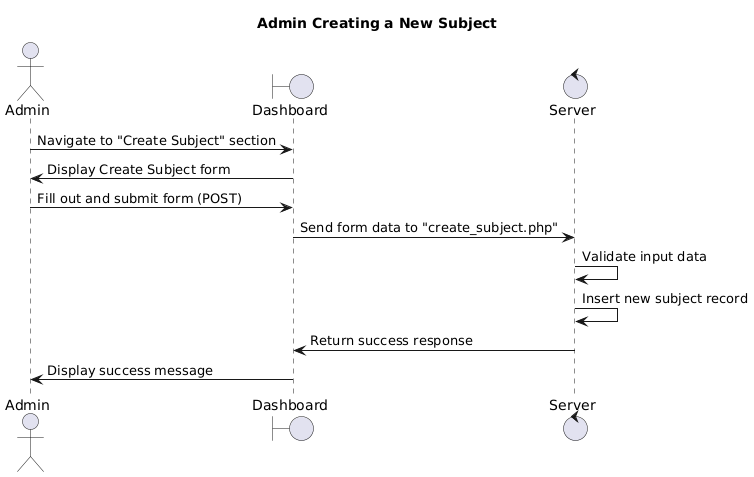

The diagram above was rendered by PlantUML. Its source (embedded in the PNG):
@startuml
actor Admin
boundary Dashboard
control Server

title Admin Creating a New Subject

Admin -> Dashboard: Navigate to "Create Subject" section
Dashboard -> Admin: Display Create Subject form

Admin -> Dashboard: Fill out and submit form (POST)
Dashboard -> Server: Send form data to "create_subject.php"

Server -> Server: Validate input data
Server -> Server: Insert new subject record

Server -> Dashboard: Return success response
Dashboard -> Admin: Display success message
@enduml